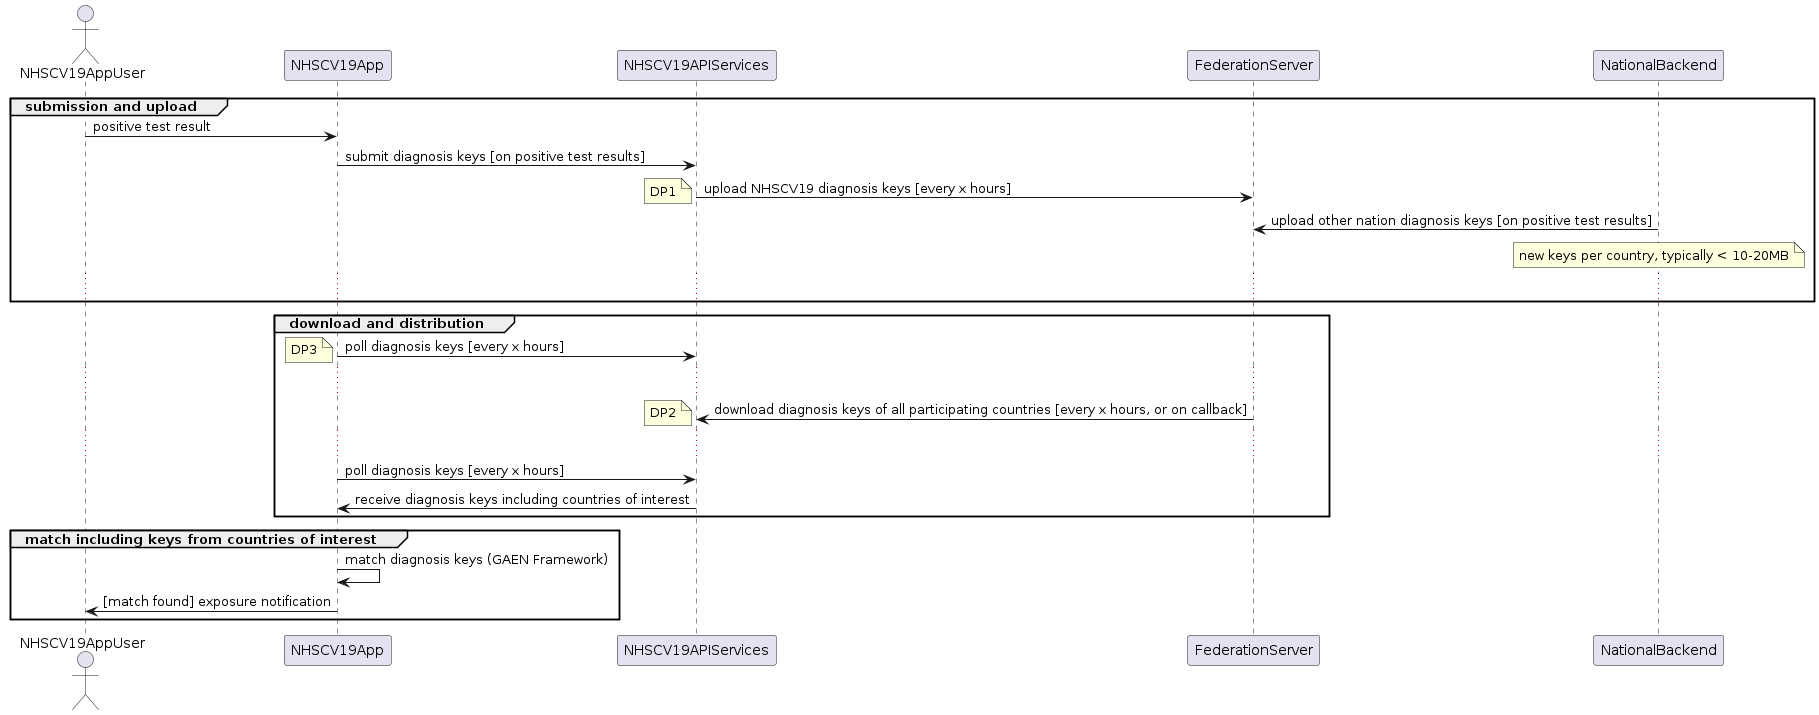

The diagram above was rendered by PlantUML. Its source (embedded in the PNG):
@startuml system-flow_interoperability

Actor NHSCV19AppUser

group submission and upload
  NHSCV19AppUser -> NHSCV19App: positive test result
  NHSCV19App -> NHSCV19APIServices: submit diagnosis keys [on positive test results]
  NHSCV19APIServices -> FederationServer: upload NHSCV19 diagnosis keys [every x hours]
  note left: DP1
  NationalBackend -> FederationServer: upload other nation diagnosis keys [on positive test results]
  note over NationalBackend: new keys per country, typically < 10-20MB
  ...
end

group download and distribution
  NHSCV19App -> NHSCV19APIServices: poll diagnosis keys [every x hours]
  note left: DP3
  ...
  NHSCV19APIServices <- FederationServer: download diagnosis keys of all participating countries [every x hours, or on callback]
  note left: DP2
  ...
  NHSCV19App -> NHSCV19APIServices: poll diagnosis keys [every x hours]
  NHSCV19App <- NHSCV19APIServices: receive diagnosis keys including countries of interest
end

group match including keys from countries of interest
  NHSCV19App -> NHSCV19App: match diagnosis keys (GAEN Framework)
  NHSCV19AppUser <- NHSCV19App: [match found] exposure notification
end

@enduml